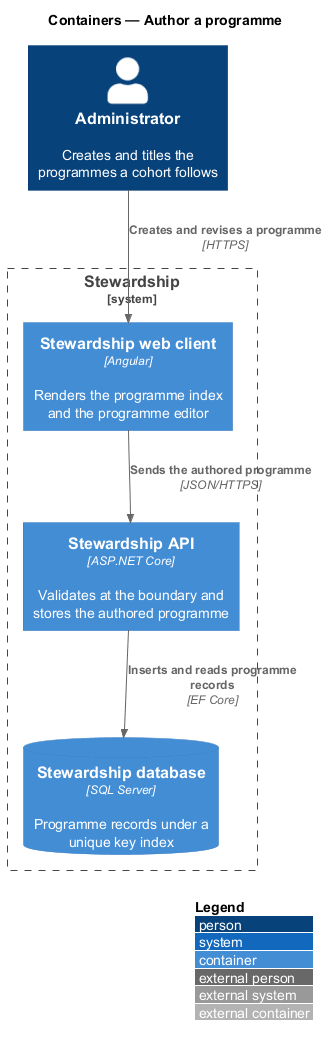

The diagram above was rendered by PlantUML. Its source (embedded in the PNG):
@startuml
!include <C4/C4_Container>
LAYOUT_WITH_LEGEND()
title Containers — Author a programme

Person(admin, "Administrator", "Creates and titles the programmes a cohort follows")
System_Boundary(stewardship, "Stewardship") {
  Container(spa, "Stewardship web client", "Angular", "Renders the programme index and the programme editor")
  Container(api, "Stewardship API", "ASP.NET Core", "Validates at the boundary and stores the authored programme")
  ContainerDb(db, "Stewardship database", "SQL Server", "Programme records under a unique key index")
}

Rel(admin, spa, "Creates and revises a programme", "HTTPS")
Rel(spa, api, "Sends the authored programme", "JSON/HTTPS")
Rel(api, db, "Inserts and reads programme records", "EF Core")
@enduml